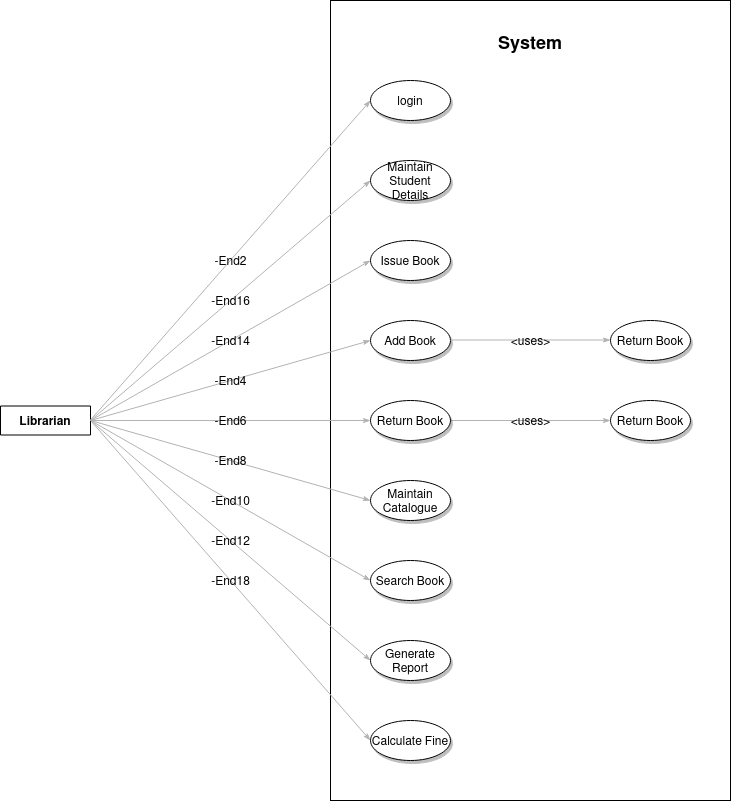

The diagram above was exported from draw.io. Its source (the exported page's mxGraphModel, read from the mxfile embedded in the PNG):
<mxGraphModel dx="686" dy="776" grid="1" gridSize="10" guides="1" tooltips="1" connect="1" arrows="1" fold="1" page="1" pageScale="1" pageWidth="1100" pageHeight="850" background="#ffffff" math="0" shadow="0">
  <root>
    <mxCell id="0" />
    <mxCell id="1" parent="0" />
    <mxCell id="Y-bxE_D-Tf9DnIjQ3M8n-25" value="" style="rounded=0;whiteSpace=wrap;html=1;" vertex="1" parent="1">
      <mxGeometry x="400" width="400" height="800" as="geometry" />
    </mxCell>
    <mxCell id="1ea317790d2ca983-13" value="&amp;lt;uses&amp;gt;" style="edgeStyle=none;rounded=1;html=1;labelBackgroundColor=none;startArrow=none;startFill=0;startSize=5;endArrow=classicThin;endFill=1;endSize=5;jettySize=auto;orthogonalLoop=1;strokeColor=#B3B3B3;strokeWidth=1;fontFamily=Verdana;fontSize=12;exitX=1;exitY=0.5;exitDx=0;exitDy=0;" parent="1" source="Y-bxE_D-Tf9DnIjQ3M8n-12" edge="1">
      <mxGeometry relative="1" as="geometry">
        <mxPoint x="560" y="420" as="sourcePoint" />
        <mxPoint x="680" y="420" as="targetPoint" />
      </mxGeometry>
    </mxCell>
    <mxCell id="1ea317790d2ca983-1" value="login" style="ellipse;whiteSpace=wrap;html=1;rounded=0;shadow=1;comic=0;labelBackgroundColor=none;strokeWidth=1;fontFamily=Verdana;fontSize=12;align=center;" parent="1" vertex="1">
      <mxGeometry x="440" y="80" width="80" height="40" as="geometry" />
    </mxCell>
    <mxCell id="Y-bxE_D-Tf9DnIjQ3M8n-4" value="Maintain Student Details" style="ellipse;whiteSpace=wrap;html=1;rounded=0;shadow=1;comic=0;labelBackgroundColor=none;strokeWidth=1;fontFamily=Verdana;fontSize=12;align=center;" vertex="1" parent="1">
      <mxGeometry x="440" y="160" width="80" height="40" as="geometry" />
    </mxCell>
    <mxCell id="Y-bxE_D-Tf9DnIjQ3M8n-10" value="Issue Book" style="ellipse;whiteSpace=wrap;html=1;rounded=0;shadow=1;comic=0;labelBackgroundColor=none;strokeWidth=1;fontFamily=Verdana;fontSize=12;align=center;" vertex="1" parent="1">
      <mxGeometry x="440" y="240" width="80" height="40" as="geometry" />
    </mxCell>
    <mxCell id="Y-bxE_D-Tf9DnIjQ3M8n-11" value="Add Book" style="ellipse;whiteSpace=wrap;html=1;rounded=0;shadow=1;comic=0;labelBackgroundColor=none;strokeWidth=1;fontFamily=Verdana;fontSize=12;align=center;" vertex="1" parent="1">
      <mxGeometry x="440" y="320" width="80" height="40" as="geometry" />
    </mxCell>
    <mxCell id="Y-bxE_D-Tf9DnIjQ3M8n-12" value="Return Book" style="ellipse;whiteSpace=wrap;html=1;rounded=0;shadow=1;comic=0;labelBackgroundColor=none;strokeWidth=1;fontFamily=Verdana;fontSize=12;align=center;" vertex="1" parent="1">
      <mxGeometry x="440" y="400" width="80" height="40" as="geometry" />
    </mxCell>
    <mxCell id="Y-bxE_D-Tf9DnIjQ3M8n-13" value="Maintain Catalogue" style="ellipse;whiteSpace=wrap;html=1;rounded=0;shadow=1;comic=0;labelBackgroundColor=none;strokeWidth=1;fontFamily=Verdana;fontSize=12;align=center;" vertex="1" parent="1">
      <mxGeometry x="440" y="480" width="80" height="40" as="geometry" />
    </mxCell>
    <mxCell id="Y-bxE_D-Tf9DnIjQ3M8n-14" value="Search Book" style="ellipse;whiteSpace=wrap;html=1;rounded=0;shadow=1;comic=0;labelBackgroundColor=none;strokeWidth=1;fontFamily=Verdana;fontSize=12;align=center;" vertex="1" parent="1">
      <mxGeometry x="440" y="560" width="80" height="40" as="geometry" />
    </mxCell>
    <mxCell id="Y-bxE_D-Tf9DnIjQ3M8n-15" value="Generate Report" style="ellipse;whiteSpace=wrap;html=1;rounded=0;shadow=1;comic=0;labelBackgroundColor=none;strokeWidth=1;fontFamily=Verdana;fontSize=12;align=center;" vertex="1" parent="1">
      <mxGeometry x="440" y="640" width="80" height="40" as="geometry" />
    </mxCell>
    <mxCell id="Y-bxE_D-Tf9DnIjQ3M8n-16" value="Calculate Fine" style="ellipse;whiteSpace=wrap;html=1;rounded=0;shadow=1;comic=0;labelBackgroundColor=none;strokeWidth=1;fontFamily=Verdana;fontSize=12;align=center;" vertex="1" parent="1">
      <mxGeometry x="440" y="720" width="80" height="40" as="geometry" />
    </mxCell>
    <mxCell id="Y-bxE_D-Tf9DnIjQ3M8n-20" value="Return Book" style="ellipse;whiteSpace=wrap;html=1;rounded=0;shadow=1;comic=0;labelBackgroundColor=none;strokeWidth=1;fontFamily=Verdana;fontSize=12;align=center;" vertex="1" parent="1">
      <mxGeometry x="680" y="400" width="80" height="40" as="geometry" />
    </mxCell>
    <mxCell id="Y-bxE_D-Tf9DnIjQ3M8n-21" value="Return Book" style="ellipse;whiteSpace=wrap;html=1;rounded=0;shadow=1;comic=0;labelBackgroundColor=none;strokeWidth=1;fontFamily=Verdana;fontSize=12;align=center;" vertex="1" parent="1">
      <mxGeometry x="680" y="320" width="80" height="40" as="geometry" />
    </mxCell>
    <mxCell id="Y-bxE_D-Tf9DnIjQ3M8n-23" value="&amp;lt;uses&amp;gt;" style="edgeStyle=none;rounded=1;html=1;labelBackgroundColor=none;startArrow=none;startFill=0;startSize=5;endArrow=classicThin;endFill=1;endSize=5;jettySize=auto;orthogonalLoop=1;strokeColor=#B3B3B3;strokeWidth=1;fontFamily=Verdana;fontSize=12;exitX=1;exitY=0.5;exitDx=0;exitDy=0;" edge="1" parent="1">
      <mxGeometry relative="1" as="geometry">
        <mxPoint x="520" y="339.5" as="sourcePoint" />
        <mxPoint x="680" y="339.5" as="targetPoint" />
      </mxGeometry>
    </mxCell>
    <mxCell id="Y-bxE_D-Tf9DnIjQ3M8n-24" value="Librarian" style="swimlane;fontStyle=1;childLayout=stackLayout;horizontal=1;startSize=104;horizontalStack=0;resizeParent=1;resizeLast=0;collapsible=1;marginBottom=0;rounded=0;shadow=0;strokeWidth=1;" vertex="1" parent="1">
      <mxGeometry x="70" y="405.5" width="90" height="29" as="geometry">
        <mxRectangle x="260" y="270" width="160" height="26" as="alternateBounds" />
      </mxGeometry>
    </mxCell>
    <mxCell id="Y-bxE_D-Tf9DnIjQ3M8n-29" value="&lt;font style=&quot;font-size: 24px&quot;&gt;&lt;b&gt;&lt;font style=&quot;font-size: 18px&quot;&gt;System&lt;/font&gt;&lt;/b&gt;&lt;/font&gt;" style="text;html=1;strokeColor=none;fillColor=none;align=center;verticalAlign=middle;whiteSpace=wrap;rounded=0;" vertex="1" parent="1">
      <mxGeometry x="545" y="20" width="110" height="40" as="geometry" />
    </mxCell>
    <mxCell id="Y-bxE_D-Tf9DnIjQ3M8n-30" value="-End2" style="edgeStyle=none;rounded=1;html=1;labelBackgroundColor=none;startArrow=none;startFill=0;startSize=5;endArrow=classicThin;endFill=1;endSize=5;jettySize=auto;orthogonalLoop=1;strokeColor=#B3B3B3;strokeWidth=1;fontFamily=Verdana;fontSize=12;exitX=1;exitY=0.5;exitDx=0;exitDy=0;entryX=0;entryY=0.5;entryDx=0;entryDy=0;" edge="1" parent="1" target="1ea317790d2ca983-1">
      <mxGeometry relative="1" as="geometry">
        <mxPoint x="160" y="419.5" as="sourcePoint" />
        <mxPoint x="320" y="419.5" as="targetPoint" />
      </mxGeometry>
    </mxCell>
    <mxCell id="Y-bxE_D-Tf9DnIjQ3M8n-31" value="-End14" style="edgeStyle=none;rounded=1;html=1;labelBackgroundColor=none;startArrow=none;startFill=0;startSize=5;endArrow=classicThin;endFill=1;endSize=5;jettySize=auto;orthogonalLoop=1;strokeColor=#B3B3B3;strokeWidth=1;fontFamily=Verdana;fontSize=12;exitX=1;exitY=0.5;exitDx=0;exitDy=0;entryX=0;entryY=0.5;entryDx=0;entryDy=0;" edge="1" parent="1" source="Y-bxE_D-Tf9DnIjQ3M8n-24" target="Y-bxE_D-Tf9DnIjQ3M8n-10">
      <mxGeometry relative="1" as="geometry">
        <mxPoint x="170" y="429.5" as="sourcePoint" />
        <mxPoint x="450" y="110" as="targetPoint" />
      </mxGeometry>
    </mxCell>
    <mxCell id="Y-bxE_D-Tf9DnIjQ3M8n-32" value="-End4" style="edgeStyle=none;rounded=1;html=1;labelBackgroundColor=none;startArrow=none;startFill=0;startSize=5;endArrow=classicThin;endFill=1;endSize=5;jettySize=auto;orthogonalLoop=1;strokeColor=#B3B3B3;strokeWidth=1;fontFamily=Verdana;fontSize=12;entryX=0;entryY=0.5;entryDx=0;entryDy=0;" edge="1" parent="1" target="Y-bxE_D-Tf9DnIjQ3M8n-11">
      <mxGeometry relative="1" as="geometry">
        <mxPoint x="160" y="420" as="sourcePoint" />
        <mxPoint x="460" y="120" as="targetPoint" />
      </mxGeometry>
    </mxCell>
    <mxCell id="Y-bxE_D-Tf9DnIjQ3M8n-33" value="-End6" style="edgeStyle=none;rounded=1;html=1;labelBackgroundColor=none;startArrow=none;startFill=0;startSize=5;endArrow=classicThin;endFill=1;endSize=5;jettySize=auto;orthogonalLoop=1;strokeColor=#B3B3B3;strokeWidth=1;fontFamily=Verdana;fontSize=12;exitX=1;exitY=0.5;exitDx=0;exitDy=0;entryX=0;entryY=0.5;entryDx=0;entryDy=0;" edge="1" parent="1" source="Y-bxE_D-Tf9DnIjQ3M8n-24" target="Y-bxE_D-Tf9DnIjQ3M8n-12">
      <mxGeometry relative="1" as="geometry">
        <mxPoint x="190" y="449.5" as="sourcePoint" />
        <mxPoint x="470" y="130" as="targetPoint" />
      </mxGeometry>
    </mxCell>
    <mxCell id="Y-bxE_D-Tf9DnIjQ3M8n-34" value="-End8" style="edgeStyle=none;rounded=1;html=1;labelBackgroundColor=none;startArrow=none;startFill=0;startSize=5;endArrow=classicThin;endFill=1;endSize=5;jettySize=auto;orthogonalLoop=1;strokeColor=#B3B3B3;strokeWidth=1;fontFamily=Verdana;fontSize=12;exitX=1;exitY=0.5;exitDx=0;exitDy=0;entryX=0;entryY=0.5;entryDx=0;entryDy=0;" edge="1" parent="1" source="Y-bxE_D-Tf9DnIjQ3M8n-24" target="Y-bxE_D-Tf9DnIjQ3M8n-13">
      <mxGeometry relative="1" as="geometry">
        <mxPoint x="200" y="459.5" as="sourcePoint" />
        <mxPoint x="480" y="140" as="targetPoint" />
      </mxGeometry>
    </mxCell>
    <mxCell id="Y-bxE_D-Tf9DnIjQ3M8n-35" value="-End10" style="edgeStyle=none;rounded=1;html=1;labelBackgroundColor=none;startArrow=none;startFill=0;startSize=5;endArrow=classicThin;endFill=1;endSize=5;jettySize=auto;orthogonalLoop=1;strokeColor=#B3B3B3;strokeWidth=1;fontFamily=Verdana;fontSize=12;exitX=1;exitY=0.5;exitDx=0;exitDy=0;entryX=0;entryY=0.5;entryDx=0;entryDy=0;" edge="1" parent="1" source="Y-bxE_D-Tf9DnIjQ3M8n-24" target="Y-bxE_D-Tf9DnIjQ3M8n-14">
      <mxGeometry relative="1" as="geometry">
        <mxPoint x="210" y="469.5" as="sourcePoint" />
        <mxPoint x="490" y="150" as="targetPoint" />
      </mxGeometry>
    </mxCell>
    <mxCell id="Y-bxE_D-Tf9DnIjQ3M8n-36" value="-End12" style="edgeStyle=none;rounded=1;html=1;labelBackgroundColor=none;startArrow=none;startFill=0;startSize=5;endArrow=classicThin;endFill=1;endSize=5;jettySize=auto;orthogonalLoop=1;strokeColor=#B3B3B3;strokeWidth=1;fontFamily=Verdana;fontSize=12;exitX=1;exitY=0.5;exitDx=0;exitDy=0;entryX=0;entryY=0.5;entryDx=0;entryDy=0;" edge="1" parent="1" source="Y-bxE_D-Tf9DnIjQ3M8n-24" target="Y-bxE_D-Tf9DnIjQ3M8n-15">
      <mxGeometry relative="1" as="geometry">
        <mxPoint x="220" y="479.5" as="sourcePoint" />
        <mxPoint x="500" y="160" as="targetPoint" />
      </mxGeometry>
    </mxCell>
    <mxCell id="Y-bxE_D-Tf9DnIjQ3M8n-37" value="-End18" style="edgeStyle=none;rounded=1;html=1;labelBackgroundColor=none;startArrow=none;startFill=0;startSize=5;endArrow=classicThin;endFill=1;endSize=5;jettySize=auto;orthogonalLoop=1;strokeColor=#B3B3B3;strokeWidth=1;fontFamily=Verdana;fontSize=12;exitX=1;exitY=0.5;exitDx=0;exitDy=0;entryX=0;entryY=0.5;entryDx=0;entryDy=0;" edge="1" parent="1" source="Y-bxE_D-Tf9DnIjQ3M8n-24" target="Y-bxE_D-Tf9DnIjQ3M8n-16">
      <mxGeometry relative="1" as="geometry">
        <mxPoint x="230" y="489.5" as="sourcePoint" />
        <mxPoint x="510" y="170" as="targetPoint" />
      </mxGeometry>
    </mxCell>
    <mxCell id="Y-bxE_D-Tf9DnIjQ3M8n-40" value="-End16" style="edgeStyle=none;rounded=1;html=1;labelBackgroundColor=none;startArrow=none;startFill=0;startSize=5;endArrow=classicThin;endFill=1;endSize=5;jettySize=auto;orthogonalLoop=1;strokeColor=#B3B3B3;strokeWidth=1;fontFamily=Verdana;fontSize=12;exitX=1;exitY=0.5;exitDx=0;exitDy=0;entryX=0;entryY=0.5;entryDx=0;entryDy=0;" edge="1" parent="1" source="Y-bxE_D-Tf9DnIjQ3M8n-24" target="Y-bxE_D-Tf9DnIjQ3M8n-4">
      <mxGeometry relative="1" as="geometry">
        <mxPoint x="170" y="430" as="sourcePoint" />
        <mxPoint x="450" y="270" as="targetPoint" />
      </mxGeometry>
    </mxCell>
  </root>
</mxGraphModel>